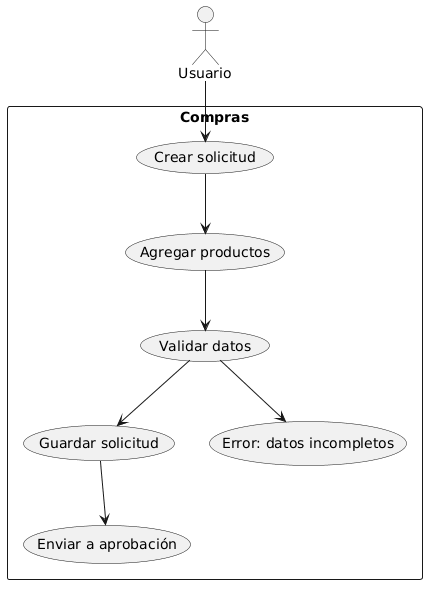

The diagram above was rendered by PlantUML. Its source (embedded in the PNG):
@startuml
actor Usuario

rectangle "Compras" {
  Usuario --> (Crear solicitud)
  (Crear solicitud) --> (Agregar productos)
  (Agregar productos) --> (Validar datos)
  (Validar datos) --> (Guardar solicitud)
  (Guardar solicitud) --> (Enviar a aprobación)

  (Validar datos) --> (Error: datos incompletos)
}
@enduml